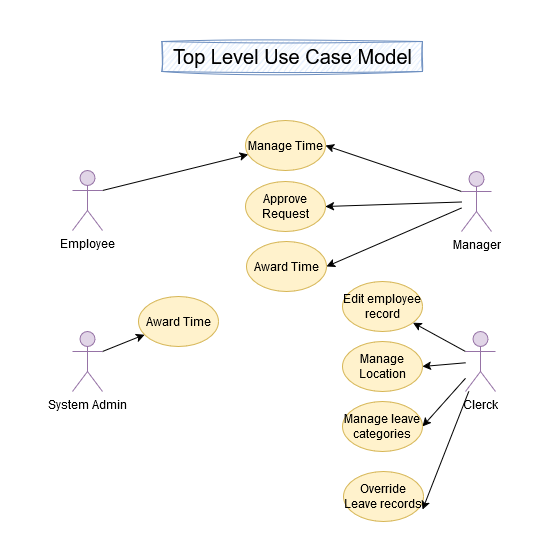

The diagram above was exported from draw.io. Its source (the exported page's mxGraphModel, read from the mxfile embedded in the PNG):
<mxGraphModel dx="1400" dy="1855" grid="1" gridSize="10" guides="1" tooltips="1" connect="1" arrows="1" fold="1" page="1" pageScale="1" pageWidth="850" pageHeight="1100" math="0" shadow="0">
  <root>
    <mxCell id="0" />
    <mxCell id="1" parent="0" />
    <mxCell id="X7t2XkQR2MTNf6iqlUQI-28" value="" style="whiteSpace=wrap;html=1;aspect=fixed;strokeColor=none;" vertex="1" parent="1">
      <mxGeometry x="118" y="-71" width="560" height="560" as="geometry" />
    </mxCell>
    <mxCell id="X7t2XkQR2MTNf6iqlUQI-11" style="rounded=0;orthogonalLoop=1;jettySize=auto;html=1;exitX=1;exitY=0.3333333333333333;exitDx=0;exitDy=0;exitPerimeter=0;" edge="1" parent="1" source="X7t2XkQR2MTNf6iqlUQI-1" target="X7t2XkQR2MTNf6iqlUQI-6">
      <mxGeometry relative="1" as="geometry" />
    </mxCell>
    <mxCell id="X7t2XkQR2MTNf6iqlUQI-1" value="Employee" style="shape=umlActor;verticalLabelPosition=bottom;verticalAlign=top;html=1;outlineConnect=0;fillColor=#e1d5e7;strokeColor=#9673a6;" vertex="1" parent="1">
      <mxGeometry x="190" y="99" width="30" height="60" as="geometry" />
    </mxCell>
    <mxCell id="X7t2XkQR2MTNf6iqlUQI-12" style="rounded=0;orthogonalLoop=1;jettySize=auto;html=1;exitX=0;exitY=0.3333333333333333;exitDx=0;exitDy=0;exitPerimeter=0;entryX=1;entryY=0.5;entryDx=0;entryDy=0;" edge="1" parent="1" source="X7t2XkQR2MTNf6iqlUQI-2" target="X7t2XkQR2MTNf6iqlUQI-6">
      <mxGeometry relative="1" as="geometry" />
    </mxCell>
    <mxCell id="X7t2XkQR2MTNf6iqlUQI-15" style="rounded=0;orthogonalLoop=1;jettySize=auto;html=1;entryX=1;entryY=0.5;entryDx=0;entryDy=0;" edge="1" parent="1" source="X7t2XkQR2MTNf6iqlUQI-2" target="X7t2XkQR2MTNf6iqlUQI-13">
      <mxGeometry relative="1" as="geometry" />
    </mxCell>
    <mxCell id="X7t2XkQR2MTNf6iqlUQI-16" style="rounded=0;orthogonalLoop=1;jettySize=auto;html=1;entryX=1;entryY=0.5;entryDx=0;entryDy=0;" edge="1" parent="1" source="X7t2XkQR2MTNf6iqlUQI-2" target="X7t2XkQR2MTNf6iqlUQI-14">
      <mxGeometry relative="1" as="geometry">
        <mxPoint x="500" y="200" as="targetPoint" />
      </mxGeometry>
    </mxCell>
    <mxCell id="X7t2XkQR2MTNf6iqlUQI-2" value="Manager" style="shape=umlActor;verticalLabelPosition=bottom;verticalAlign=top;html=1;outlineConnect=0;fillColor=#e1d5e7;strokeColor=#9673a6;" vertex="1" parent="1">
      <mxGeometry x="579" y="100" width="30" height="60" as="geometry" />
    </mxCell>
    <mxCell id="X7t2XkQR2MTNf6iqlUQI-18" style="rounded=0;orthogonalLoop=1;jettySize=auto;html=1;exitX=1;exitY=0.3333333333333333;exitDx=0;exitDy=0;exitPerimeter=0;" edge="1" parent="1" source="X7t2XkQR2MTNf6iqlUQI-3" target="X7t2XkQR2MTNf6iqlUQI-17">
      <mxGeometry relative="1" as="geometry" />
    </mxCell>
    <mxCell id="X7t2XkQR2MTNf6iqlUQI-3" value="System Admin" style="shape=umlActor;verticalLabelPosition=bottom;verticalAlign=top;html=1;outlineConnect=0;fillColor=#e1d5e7;strokeColor=#9673a6;" vertex="1" parent="1">
      <mxGeometry x="190" y="260" width="30" height="60" as="geometry" />
    </mxCell>
    <mxCell id="X7t2XkQR2MTNf6iqlUQI-23" style="rounded=0;orthogonalLoop=1;jettySize=auto;html=1;exitX=0;exitY=0.3333333333333333;exitDx=0;exitDy=0;exitPerimeter=0;" edge="1" parent="1" source="X7t2XkQR2MTNf6iqlUQI-4" target="X7t2XkQR2MTNf6iqlUQI-19">
      <mxGeometry relative="1" as="geometry" />
    </mxCell>
    <mxCell id="X7t2XkQR2MTNf6iqlUQI-24" style="rounded=0;orthogonalLoop=1;jettySize=auto;html=1;entryX=1;entryY=0.5;entryDx=0;entryDy=0;" edge="1" parent="1" source="X7t2XkQR2MTNf6iqlUQI-4" target="X7t2XkQR2MTNf6iqlUQI-21">
      <mxGeometry relative="1" as="geometry" />
    </mxCell>
    <mxCell id="X7t2XkQR2MTNf6iqlUQI-25" style="rounded=0;orthogonalLoop=1;jettySize=auto;html=1;entryX=1;entryY=0.5;entryDx=0;entryDy=0;" edge="1" parent="1" source="X7t2XkQR2MTNf6iqlUQI-4" target="X7t2XkQR2MTNf6iqlUQI-22">
      <mxGeometry relative="1" as="geometry" />
    </mxCell>
    <mxCell id="X7t2XkQR2MTNf6iqlUQI-4" value="Clerck" style="shape=umlActor;verticalLabelPosition=bottom;verticalAlign=top;html=1;outlineConnect=0;fillColor=#e1d5e7;strokeColor=#9673a6;" vertex="1" parent="1">
      <mxGeometry x="583" y="260" width="30" height="60" as="geometry" />
    </mxCell>
    <mxCell id="X7t2XkQR2MTNf6iqlUQI-6" value="Manage Time" style="ellipse;whiteSpace=wrap;html=1;fillColor=#fff2cc;strokeColor=#d6b656;" vertex="1" parent="1">
      <mxGeometry x="363" y="49" width="80" height="50" as="geometry" />
    </mxCell>
    <mxCell id="X7t2XkQR2MTNf6iqlUQI-13" value="Approve Request" style="ellipse;whiteSpace=wrap;html=1;fillColor=#fff2cc;strokeColor=#d6b656;" vertex="1" parent="1">
      <mxGeometry x="363" y="110" width="80" height="50" as="geometry" />
    </mxCell>
    <mxCell id="X7t2XkQR2MTNf6iqlUQI-14" value="Award Time" style="ellipse;whiteSpace=wrap;html=1;fillColor=#fff2cc;strokeColor=#d6b656;" vertex="1" parent="1">
      <mxGeometry x="364" y="170" width="80" height="50" as="geometry" />
    </mxCell>
    <mxCell id="X7t2XkQR2MTNf6iqlUQI-17" value="Award Time" style="ellipse;whiteSpace=wrap;html=1;fillColor=#fff2cc;strokeColor=#d6b656;" vertex="1" parent="1">
      <mxGeometry x="256" y="225" width="80" height="50" as="geometry" />
    </mxCell>
    <mxCell id="X7t2XkQR2MTNf6iqlUQI-19" value="Edit employee record" style="ellipse;whiteSpace=wrap;html=1;fillColor=#fff2cc;strokeColor=#d6b656;" vertex="1" parent="1">
      <mxGeometry x="460" y="210" width="80" height="50" as="geometry" />
    </mxCell>
    <mxCell id="X7t2XkQR2MTNf6iqlUQI-20" value="Override Leave records" style="ellipse;whiteSpace=wrap;html=1;fillColor=#fff2cc;strokeColor=#d6b656;" vertex="1" parent="1">
      <mxGeometry x="461" y="400" width="80" height="50" as="geometry" />
    </mxCell>
    <mxCell id="X7t2XkQR2MTNf6iqlUQI-21" value="Manage Location" style="ellipse;whiteSpace=wrap;html=1;fillColor=#fff2cc;strokeColor=#d6b656;" vertex="1" parent="1">
      <mxGeometry x="460" y="270" width="80" height="50" as="geometry" />
    </mxCell>
    <mxCell id="X7t2XkQR2MTNf6iqlUQI-22" value="Manage leave categories" style="ellipse;whiteSpace=wrap;html=1;fillColor=#fff2cc;strokeColor=#d6b656;" vertex="1" parent="1">
      <mxGeometry x="460" y="330" width="80" height="50" as="geometry" />
    </mxCell>
    <mxCell id="X7t2XkQR2MTNf6iqlUQI-26" style="rounded=0;orthogonalLoop=1;jettySize=auto;html=1;entryX=0.988;entryY=0.76;entryDx=0;entryDy=0;entryPerimeter=0;" edge="1" parent="1" source="X7t2XkQR2MTNf6iqlUQI-4" target="X7t2XkQR2MTNf6iqlUQI-20">
      <mxGeometry relative="1" as="geometry" />
    </mxCell>
    <mxCell id="X7t2XkQR2MTNf6iqlUQI-27" value="Top Level Use Case Model" style="text;html=1;align=center;verticalAlign=middle;whiteSpace=wrap;rounded=0;fontSize=20;fillColor=#dae8fc;strokeColor=#6c8ebf;sketch=1;curveFitting=1;jiggle=2;" vertex="1" parent="1">
      <mxGeometry x="279.5" y="-30" width="260.5" height="30" as="geometry" />
    </mxCell>
  </root>
</mxGraphModel>